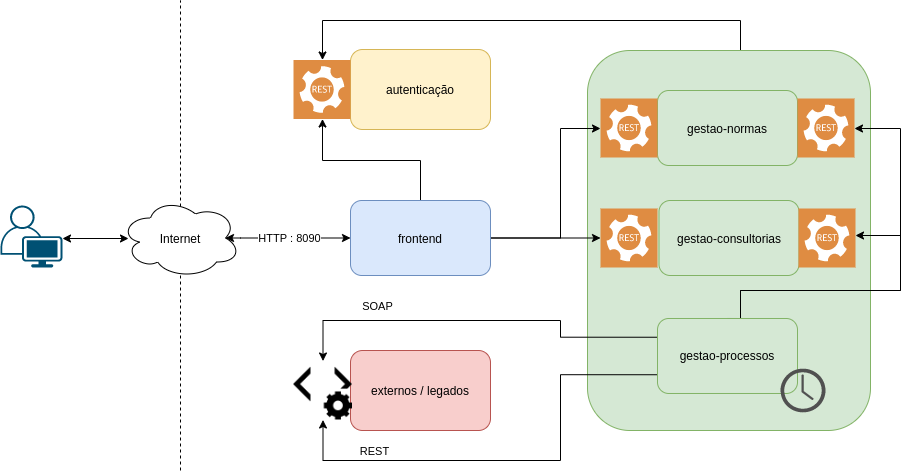

The diagram above was exported from draw.io. Its source (the exported page's mxGraphModel, read from the mxfile embedded in the PNG):
<mxGraphModel dx="2024" dy="644" grid="1" gridSize="10" guides="1" tooltips="1" connect="1" arrows="1" fold="1" page="1" pageScale="1" pageWidth="850" pageHeight="1100" math="0" shadow="0">
  <root>
    <mxCell id="0" />
    <mxCell id="1" parent="0" />
    <mxCell id="UtRsbtwnfm2x9E8l_Eq8-9" value="" style="endArrow=none;dashed=1;html=1;" parent="1" edge="1">
      <mxGeometry width="50" height="50" relative="1" as="geometry">
        <mxPoint x="30" y="760" as="sourcePoint" />
        <mxPoint x="30" y="290" as="targetPoint" />
      </mxGeometry>
    </mxCell>
    <mxCell id="UtRsbtwnfm2x9E8l_Eq8-14" style="edgeStyle=orthogonalEdgeStyle;rounded=0;orthogonalLoop=1;jettySize=auto;html=1;exitX=0;exitY=0.5;exitDx=0;exitDy=0;startArrow=classic;startFill=1;entryX=0.875;entryY=0.5;entryDx=0;entryDy=0;entryPerimeter=0;" parent="1" source="LSq4Et-ngA-eU71LJvM0-21" target="UtRsbtwnfm2x9E8l_Eq8-4" edge="1">
      <mxGeometry relative="1" as="geometry">
        <Array as="points">
          <mxPoint x="90" y="528" />
          <mxPoint x="35" y="528" />
        </Array>
        <mxPoint x="80" y="470" as="targetPoint" />
      </mxGeometry>
    </mxCell>
    <mxCell id="UtRsbtwnfm2x9E8l_Eq8-16" value="HTTP : 8090" style="edgeLabel;html=1;align=center;verticalAlign=middle;resizable=0;points=[];" parent="UtRsbtwnfm2x9E8l_Eq8-14" vertex="1" connectable="0">
      <mxGeometry x="-0.1032" y="1" relative="1" as="geometry">
        <mxPoint x="-6" y="-1" as="offset" />
      </mxGeometry>
    </mxCell>
    <mxCell id="UtRsbtwnfm2x9E8l_Eq8-24" style="edgeStyle=orthogonalEdgeStyle;rounded=0;orthogonalLoop=1;jettySize=auto;html=1;startArrow=none;startFill=0;" parent="1" edge="1">
      <mxGeometry relative="1" as="geometry">
        <Array as="points">
          <mxPoint x="580" y="80" />
          <mxPoint x="680" y="80" />
        </Array>
        <mxPoint x="663" y="80" as="targetPoint" />
      </mxGeometry>
    </mxCell>
    <mxCell id="UtRsbtwnfm2x9E8l_Eq8-4" value="Internet" style="ellipse;shape=cloud;whiteSpace=wrap;html=1;" parent="1" vertex="1">
      <mxGeometry x="-30" y="487.5" width="120" height="80" as="geometry" />
    </mxCell>
    <mxCell id="UtRsbtwnfm2x9E8l_Eq8-29" style="edgeStyle=orthogonalEdgeStyle;rounded=0;orthogonalLoop=1;jettySize=auto;html=1;entryX=0;entryY=0.5;entryDx=0;entryDy=0;exitX=0.5;exitY=0;exitDx=0;exitDy=0;startArrow=classic;startFill=1;" parent="1" edge="1">
      <mxGeometry relative="1" as="geometry">
        <Array as="points">
          <mxPoint x="680" y="180" />
        </Array>
        <mxPoint x="800" y="180" as="targetPoint" />
      </mxGeometry>
    </mxCell>
    <mxCell id="UtRsbtwnfm2x9E8l_Eq8-31" style="edgeStyle=orthogonalEdgeStyle;rounded=0;orthogonalLoop=1;jettySize=auto;html=1;entryX=0.994;entryY=0.443;entryDx=0;entryDy=0;entryPerimeter=0;exitX=1;exitY=0.75;exitDx=0;exitDy=0;startArrow=classic;startFill=1;" parent="1" edge="1">
      <mxGeometry relative="1" as="geometry">
        <Array as="points">
          <mxPoint x="970" y="279" />
          <mxPoint x="970" y="227" />
        </Array>
        <mxPoint x="740" y="279.375" as="sourcePoint" />
      </mxGeometry>
    </mxCell>
    <mxCell id="LSq4Et-ngA-eU71LJvM0-31" style="edgeStyle=orthogonalEdgeStyle;rounded=0;orthogonalLoop=1;jettySize=auto;html=1;startArrow=none;startFill=0;endArrow=classic;endFill=1;" parent="1" source="fXIJWnSBKGa4q_O3_Geb-1" target="LSq4Et-ngA-eU71LJvM0-30" edge="1">
      <mxGeometry relative="1" as="geometry">
        <Array as="points">
          <mxPoint x="590" y="310" />
          <mxPoint x="172" y="310" />
        </Array>
      </mxGeometry>
    </mxCell>
    <mxCell id="fXIJWnSBKGa4q_O3_Geb-1" value="" style="rounded=1;whiteSpace=wrap;html=1;fillColor=#d5e8d4;strokeColor=#82b366;" parent="1" vertex="1">
      <mxGeometry x="437" y="340" width="283" height="380" as="geometry" />
    </mxCell>
    <mxCell id="LSq4Et-ngA-eU71LJvM0-27" style="edgeStyle=orthogonalEdgeStyle;rounded=0;orthogonalLoop=1;jettySize=auto;html=1;startArrow=none;startFill=0;endArrow=classic;endFill=1;exitX=0.5;exitY=0;exitDx=0;exitDy=0;" parent="1" source="fXIJWnSBKGa4q_O3_Geb-4" target="LSq4Et-ngA-eU71LJvM0-24" edge="1">
      <mxGeometry relative="1" as="geometry">
        <Array as="points">
          <mxPoint x="590" y="580" />
          <mxPoint x="750" y="580" />
          <mxPoint x="750" y="418" />
        </Array>
      </mxGeometry>
    </mxCell>
    <mxCell id="fXIJWnSBKGa4q_O3_Geb-2" value="gestao-normas" style="rounded=1;whiteSpace=wrap;html=1;fillColor=#d5e8d4;strokeColor=#82b366;" parent="1" vertex="1">
      <mxGeometry x="507" y="380" width="140" height="75" as="geometry" />
    </mxCell>
    <mxCell id="fXIJWnSBKGa4q_O3_Geb-3" value="gestao-consultorias" style="rounded=1;whiteSpace=wrap;html=1;fillColor=#d5e8d4;strokeColor=#82b366;" parent="1" vertex="1">
      <mxGeometry x="508.5" y="490" width="140" height="75" as="geometry" />
    </mxCell>
    <mxCell id="LSq4Et-ngA-eU71LJvM0-26" style="edgeStyle=orthogonalEdgeStyle;rounded=0;orthogonalLoop=1;jettySize=auto;html=1;startArrow=none;startFill=0;endArrow=classic;endFill=1;" parent="1" source="fXIJWnSBKGa4q_O3_Geb-4" target="LSq4Et-ngA-eU71LJvM0-25" edge="1">
      <mxGeometry relative="1" as="geometry">
        <Array as="points">
          <mxPoint x="590" y="580" />
          <mxPoint x="750" y="580" />
          <mxPoint x="750" y="525" />
        </Array>
      </mxGeometry>
    </mxCell>
    <mxCell id="LSq4Et-ngA-eU71LJvM0-43" style="edgeStyle=orthogonalEdgeStyle;rounded=0;orthogonalLoop=1;jettySize=auto;html=1;entryX=0.5;entryY=0;entryDx=0;entryDy=0;startArrow=none;startFill=0;endArrow=classic;endFill=1;exitX=0;exitY=0.25;exitDx=0;exitDy=0;" parent="1" source="fXIJWnSBKGa4q_O3_Geb-4" target="LSq4Et-ngA-eU71LJvM0-40" edge="1">
      <mxGeometry relative="1" as="geometry">
        <Array as="points">
          <mxPoint x="410" y="627" />
          <mxPoint x="410" y="610" />
          <mxPoint x="173" y="610" />
        </Array>
      </mxGeometry>
    </mxCell>
    <mxCell id="LSq4Et-ngA-eU71LJvM0-44" value="SOAP&lt;br&gt;" style="edgeLabel;html=1;align=center;verticalAlign=middle;resizable=0;points=[];" parent="LSq4Et-ngA-eU71LJvM0-43" vertex="1" connectable="0">
      <mxGeometry x="0.3359" y="5" relative="1" as="geometry">
        <mxPoint x="-35" y="-20" as="offset" />
      </mxGeometry>
    </mxCell>
    <mxCell id="LSq4Et-ngA-eU71LJvM0-47" style="edgeStyle=orthogonalEdgeStyle;rounded=0;orthogonalLoop=1;jettySize=auto;html=1;startArrow=none;startFill=0;endArrow=classic;endFill=1;entryX=0.5;entryY=1;entryDx=0;entryDy=0;exitX=0;exitY=0.75;exitDx=0;exitDy=0;" parent="1" source="fXIJWnSBKGa4q_O3_Geb-4" target="LSq4Et-ngA-eU71LJvM0-40" edge="1">
      <mxGeometry relative="1" as="geometry">
        <mxPoint x="320" y="710" as="targetPoint" />
        <Array as="points">
          <mxPoint x="410" y="664" />
          <mxPoint x="410" y="750" />
          <mxPoint x="173" y="750" />
        </Array>
      </mxGeometry>
    </mxCell>
    <mxCell id="LSq4Et-ngA-eU71LJvM0-48" value="REST&lt;br&gt;" style="edgeLabel;html=1;align=center;verticalAlign=middle;resizable=0;points=[];" parent="LSq4Et-ngA-eU71LJvM0-47" vertex="1" connectable="0">
      <mxGeometry x="0.552" y="2" relative="1" as="geometry">
        <mxPoint x="-11" y="-12" as="offset" />
      </mxGeometry>
    </mxCell>
    <mxCell id="fXIJWnSBKGa4q_O3_Geb-4" value="gestao-processos" style="rounded=1;whiteSpace=wrap;html=1;fillColor=#d5e8d4;strokeColor=#82b366;" parent="1" vertex="1">
      <mxGeometry x="507" y="607.99" width="140" height="75" as="geometry" />
    </mxCell>
    <mxCell id="LSq4Et-ngA-eU71LJvM0-12" value="" style="pointerEvents=1;shadow=0;dashed=0;html=1;strokeColor=none;fillColor=#505050;labelPosition=center;verticalLabelPosition=bottom;verticalAlign=top;outlineConnect=0;align=center;shape=mxgraph.office.concepts.clock;" parent="1" vertex="1">
      <mxGeometry x="630" y="658.13" width="45" height="43.75" as="geometry" />
    </mxCell>
    <mxCell id="LSq4Et-ngA-eU71LJvM0-17" value="" style="pointerEvents=1;shadow=0;dashed=0;html=1;strokeColor=none;fillColor=#DF8C42;labelPosition=center;verticalLabelPosition=bottom;verticalAlign=top;align=center;outlineConnect=0;shape=mxgraph.veeam2.restful_api;" parent="1" vertex="1">
      <mxGeometry x="450" y="498" width="57" height="59" as="geometry" />
    </mxCell>
    <mxCell id="LSq4Et-ngA-eU71LJvM0-18" value="" style="pointerEvents=1;shadow=0;dashed=0;html=1;strokeColor=none;fillColor=#DF8C42;labelPosition=center;verticalLabelPosition=bottom;verticalAlign=top;align=center;outlineConnect=0;shape=mxgraph.veeam2.restful_api;" parent="1" vertex="1">
      <mxGeometry x="450" y="388" width="57" height="59" as="geometry" />
    </mxCell>
    <mxCell id="LSq4Et-ngA-eU71LJvM0-22" style="edgeStyle=orthogonalEdgeStyle;rounded=0;orthogonalLoop=1;jettySize=auto;html=1;startArrow=none;startFill=0;endArrow=classic;endFill=1;" parent="1" source="LSq4Et-ngA-eU71LJvM0-21" target="LSq4Et-ngA-eU71LJvM0-18" edge="1">
      <mxGeometry relative="1" as="geometry">
        <Array as="points">
          <mxPoint x="410" y="528" />
          <mxPoint x="410" y="418" />
        </Array>
      </mxGeometry>
    </mxCell>
    <mxCell id="LSq4Et-ngA-eU71LJvM0-23" style="edgeStyle=orthogonalEdgeStyle;rounded=0;orthogonalLoop=1;jettySize=auto;html=1;startArrow=none;startFill=0;endArrow=classic;endFill=1;" parent="1" source="LSq4Et-ngA-eU71LJvM0-21" target="LSq4Et-ngA-eU71LJvM0-17" edge="1">
      <mxGeometry relative="1" as="geometry" />
    </mxCell>
    <mxCell id="LSq4Et-ngA-eU71LJvM0-32" style="edgeStyle=orthogonalEdgeStyle;rounded=0;orthogonalLoop=1;jettySize=auto;html=1;startArrow=none;startFill=0;endArrow=classic;endFill=1;" parent="1" source="LSq4Et-ngA-eU71LJvM0-21" target="LSq4Et-ngA-eU71LJvM0-30" edge="1">
      <mxGeometry relative="1" as="geometry">
        <Array as="points">
          <mxPoint x="270" y="450" />
          <mxPoint x="172" y="450" />
        </Array>
      </mxGeometry>
    </mxCell>
    <mxCell id="LSq4Et-ngA-eU71LJvM0-21" value="frontend" style="rounded=1;whiteSpace=wrap;html=1;fillColor=#dae8fc;strokeColor=#6c8ebf;" parent="1" vertex="1">
      <mxGeometry x="200" y="490" width="140" height="75" as="geometry" />
    </mxCell>
    <mxCell id="LSq4Et-ngA-eU71LJvM0-24" value="" style="pointerEvents=1;shadow=0;dashed=0;html=1;strokeColor=none;fillColor=#DF8C42;labelPosition=center;verticalLabelPosition=bottom;verticalAlign=top;align=center;outlineConnect=0;shape=mxgraph.veeam2.restful_api;" parent="1" vertex="1">
      <mxGeometry x="647" y="388" width="57" height="59" as="geometry" />
    </mxCell>
    <mxCell id="LSq4Et-ngA-eU71LJvM0-25" value="" style="pointerEvents=1;shadow=0;dashed=0;html=1;strokeColor=none;fillColor=#DF8C42;labelPosition=center;verticalLabelPosition=bottom;verticalAlign=top;align=center;outlineConnect=0;shape=mxgraph.veeam2.restful_api;" parent="1" vertex="1">
      <mxGeometry x="648" y="498" width="57" height="59" as="geometry" />
    </mxCell>
    <mxCell id="LSq4Et-ngA-eU71LJvM0-29" value="autenticação" style="rounded=1;whiteSpace=wrap;html=1;fillColor=#fff2cc;strokeColor=#d6b656;" parent="1" vertex="1">
      <mxGeometry x="200" y="339" width="140" height="80" as="geometry" />
    </mxCell>
    <mxCell id="LSq4Et-ngA-eU71LJvM0-30" value="" style="pointerEvents=1;shadow=0;dashed=0;html=1;strokeColor=none;fillColor=#DF8C42;labelPosition=center;verticalLabelPosition=bottom;verticalAlign=top;align=center;outlineConnect=0;shape=mxgraph.veeam2.restful_api;" parent="1" vertex="1">
      <mxGeometry x="143" y="349.5" width="57" height="59" as="geometry" />
    </mxCell>
    <mxCell id="LSq4Et-ngA-eU71LJvM0-33" value="externos / legados" style="rounded=1;whiteSpace=wrap;html=1;fillColor=#f8cecc;strokeColor=#b85450;" parent="1" vertex="1">
      <mxGeometry x="200" y="640" width="140" height="80" as="geometry" />
    </mxCell>
    <mxCell id="LSq4Et-ngA-eU71LJvM0-40" value="" style="shape=image;html=1;verticalAlign=top;verticalLabelPosition=bottom;labelBackgroundColor=#ffffff;imageAspect=0;aspect=fixed;image=https://cdn2.iconfinder.com/data/icons/pinpoint-interface/48/api-128.png" parent="1" vertex="1">
      <mxGeometry x="143" y="650.5" width="59" height="59" as="geometry" />
    </mxCell>
    <mxCell id="LSq4Et-ngA-eU71LJvM0-42" style="edgeStyle=orthogonalEdgeStyle;rounded=0;orthogonalLoop=1;jettySize=auto;html=1;startArrow=classic;startFill=1;endArrow=classic;endFill=1;" parent="1" source="LSq4Et-ngA-eU71LJvM0-41" edge="1">
      <mxGeometry relative="1" as="geometry">
        <mxPoint x="-22" y="528" as="targetPoint" />
        <Array as="points">
          <mxPoint x="-22" y="528" />
        </Array>
      </mxGeometry>
    </mxCell>
    <mxCell id="LSq4Et-ngA-eU71LJvM0-41" value="" style="points=[[0.35,0,0],[0.98,0.51,0],[1,0.71,0],[0.67,1,0],[0,0.795,0],[0,0.65,0]];verticalLabelPosition=bottom;html=1;verticalAlign=top;aspect=fixed;align=center;pointerEvents=1;shape=mxgraph.cisco19.user;fillColor=#005073;strokeColor=none;" parent="1" vertex="1">
      <mxGeometry x="-150" y="495" width="62" height="62" as="geometry" />
    </mxCell>
  </root>
</mxGraphModel>